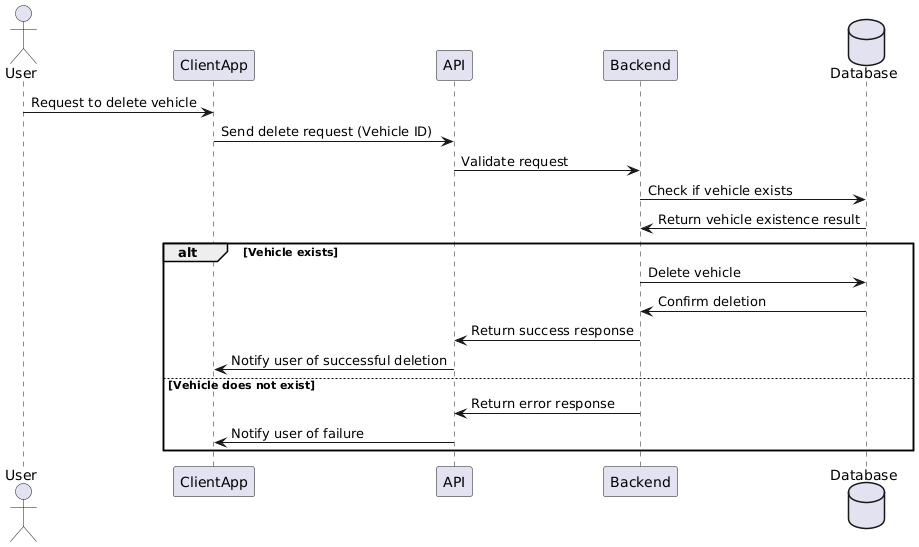

The diagram above was rendered by PlantUML. Its source (embedded in the PNG):
@startuml
actor User
participant "ClientApp" as Client
participant "API"
participant "Backend"
database "Database"

User -> Client: Request to delete vehicle
Client -> API: Send delete request (Vehicle ID)
API -> Backend: Validate request
Backend -> Database: Check if vehicle exists
Database -> Backend: Return vehicle existence result

alt Vehicle exists
    Backend -> Database: Delete vehicle
    Database -> Backend: Confirm deletion
    Backend -> API: Return success response
    API -> Client: Notify user of successful deletion
else Vehicle does not exist
    Backend -> API: Return error response
    API -> Client: Notify user of failure
end
@enduml